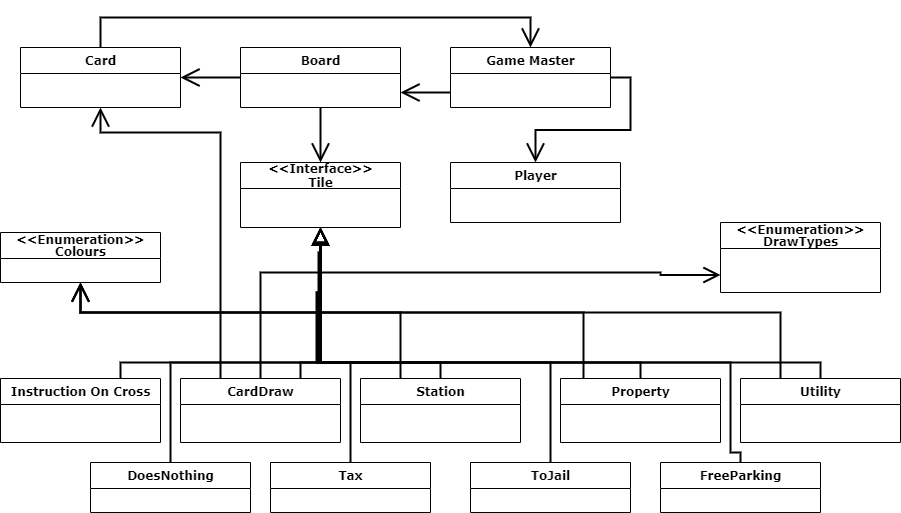

The diagram above was exported from draw.io. Its source (the exported page's mxGraphModel, read from the mxfile embedded in the PNG):
<mxGraphModel dx="1038" dy="548" grid="1" gridSize="10" guides="1" tooltips="1" connect="1" arrows="1" fold="1" page="1" pageScale="1" pageWidth="1100" pageHeight="850" background="#ffffff" math="0" shadow="0">
  <root>
    <mxCell id="0" />
    <mxCell id="1" parent="0" />
    <mxCell id="cACgwOGVdIO9a6mzixP3-41" style="edgeStyle=orthogonalEdgeStyle;rounded=0;orthogonalLoop=1;jettySize=auto;html=1;exitX=0;exitY=0.75;exitDx=0;exitDy=0;horizontal=1;endArrow=open;endFill=0;strokeWidth=2;endSize=15;entryX=1;entryY=0.75;entryDx=0;entryDy=0;" parent="1" source="78961159f06e98e8-95" target="78961159f06e98e8-17" edge="1">
      <mxGeometry relative="1" as="geometry">
        <mxPoint x="350" y="101" as="sourcePoint" />
        <mxPoint x="210" y="93" as="targetPoint" />
      </mxGeometry>
    </mxCell>
    <mxCell id="cACgwOGVdIO9a6mzixP3-42" style="edgeStyle=orthogonalEdgeStyle;rounded=0;orthogonalLoop=1;jettySize=auto;html=1;exitX=1;exitY=0.5;exitDx=0;exitDy=0;horizontal=1;endArrow=open;endFill=0;strokeWidth=2;endSize=15;entryX=0.5;entryY=0;entryDx=0;entryDy=0;" parent="1" source="78961159f06e98e8-95" target="78961159f06e98e8-30" edge="1">
      <mxGeometry relative="1" as="geometry">
        <mxPoint x="510" y="49" as="sourcePoint" />
        <mxPoint x="550" y="-31" as="targetPoint" />
      </mxGeometry>
    </mxCell>
    <mxCell id="cACgwOGVdIO9a6mzixP3-43" style="edgeStyle=orthogonalEdgeStyle;rounded=0;orthogonalLoop=1;jettySize=auto;html=1;exitX=0.5;exitY=1;exitDx=0;exitDy=0;horizontal=1;endArrow=open;endFill=0;strokeWidth=2;endSize=15;entryX=0.5;entryY=0;entryDx=0;entryDy=0;" parent="1" source="78961159f06e98e8-17" target="78961159f06e98e8-82" edge="1">
      <mxGeometry relative="1" as="geometry">
        <mxPoint x="210" y="116" as="sourcePoint" />
        <mxPoint x="230" y="3" as="targetPoint" />
      </mxGeometry>
    </mxCell>
    <mxCell id="cACgwOGVdIO9a6mzixP3-64" style="edgeStyle=orthogonalEdgeStyle;rounded=0;orthogonalLoop=1;jettySize=auto;html=1;exitX=0.143;exitY=-0.002;exitDx=0;exitDy=0;horizontal=1;endArrow=open;endFill=0;strokeWidth=2;endSize=15;exitPerimeter=0;entryX=0.5;entryY=1;entryDx=0;entryDy=0;" parent="1" source="cACgwOGVdIO9a6mzixP3-72" target="cACgwOGVdIO9a6mzixP3-57" edge="1">
      <mxGeometry relative="1" as="geometry">
        <mxPoint x="250" y="180" as="sourcePoint" />
        <mxPoint x="210" y="498" as="targetPoint" />
        <Array as="points">
          <mxPoint x="633" y="510" />
          <mxPoint x="130" y="510" />
        </Array>
      </mxGeometry>
    </mxCell>
    <mxCell id="dglRPIF--VpE8NI3aLBM-55" style="edgeStyle=orthogonalEdgeStyle;rounded=0;orthogonalLoop=1;jettySize=auto;html=1;exitX=0.5;exitY=0;exitDx=0;exitDy=0;endArrow=block;endFill=0;endSize=11;strokeWidth=2;entryX=0.5;entryY=1;entryDx=0;entryDy=0;" parent="1" source="cACgwOGVdIO9a6mzixP3-72" edge="1" target="78961159f06e98e8-82">
      <mxGeometry relative="1" as="geometry">
        <mxPoint x="370" y="500" as="targetPoint" />
        <Array as="points">
          <mxPoint x="690" y="560" />
          <mxPoint x="370" y="560" />
        </Array>
      </mxGeometry>
    </mxCell>
    <mxCell id="dglRPIF--VpE8NI3aLBM-56" style="edgeStyle=orthogonalEdgeStyle;rounded=0;orthogonalLoop=1;jettySize=auto;html=1;exitX=0.5;exitY=0;exitDx=0;exitDy=0;endArrow=block;endFill=0;endSize=11;strokeWidth=2;entryX=0.5;entryY=1;entryDx=0;entryDy=0;" parent="1" source="cACgwOGVdIO9a6mzixP3-80" edge="1" target="78961159f06e98e8-82">
      <mxGeometry relative="1" as="geometry">
        <mxPoint x="370" y="500" as="targetPoint" />
        <Array as="points">
          <mxPoint x="870" y="560" />
          <mxPoint x="370" y="560" />
        </Array>
      </mxGeometry>
    </mxCell>
    <mxCell id="dglRPIF--VpE8NI3aLBM-52" style="edgeStyle=orthogonalEdgeStyle;rounded=0;orthogonalLoop=1;jettySize=auto;html=1;exitX=0.75;exitY=0;exitDx=0;exitDy=0;endArrow=block;endFill=0;endSize=11;strokeWidth=2;entryX=0.5;entryY=1;entryDx=0;entryDy=0;" parent="1" source="cACgwOGVdIO9a6mzixP3-99" edge="1" target="78961159f06e98e8-82">
      <mxGeometry relative="1" as="geometry">
        <Array as="points">
          <mxPoint x="170" y="560" />
          <mxPoint x="370" y="560" />
        </Array>
        <mxPoint x="370" y="500" as="targetPoint" />
      </mxGeometry>
    </mxCell>
    <mxCell id="dglRPIF--VpE8NI3aLBM-53" style="edgeStyle=orthogonalEdgeStyle;rounded=0;orthogonalLoop=1;jettySize=auto;html=1;exitX=0.75;exitY=0;exitDx=0;exitDy=0;endArrow=block;endFill=0;endSize=11;strokeWidth=2;entryX=0.5;entryY=1;entryDx=0;entryDy=0;" parent="1" source="cACgwOGVdIO9a6mzixP3-108" edge="1" target="78961159f06e98e8-82">
      <mxGeometry relative="1" as="geometry">
        <mxPoint x="370" y="500" as="targetPoint" />
        <Array as="points">
          <mxPoint x="350" y="560" />
          <mxPoint x="370" y="560" />
        </Array>
      </mxGeometry>
    </mxCell>
    <mxCell id="SLRvUG6S8A6fJn-pjBji-24" style="edgeStyle=orthogonalEdgeStyle;rounded=0;orthogonalLoop=1;jettySize=auto;html=1;exitX=0.5;exitY=0;exitDx=0;exitDy=0;entryX=0;entryY=0.75;entryDx=0;entryDy=0;endArrow=open;endFill=0;endSize=13;strokeWidth=2;" parent="1" source="cACgwOGVdIO9a6mzixP3-108" target="SLRvUG6S8A6fJn-pjBji-1" edge="1">
      <mxGeometry relative="1" as="geometry">
        <mxPoint x="970" y="459" as="targetPoint" />
        <Array as="points">
          <mxPoint x="310" y="470" />
          <mxPoint x="710" y="470" />
          <mxPoint x="710" y="473" />
        </Array>
      </mxGeometry>
    </mxCell>
    <mxCell id="dglRPIF--VpE8NI3aLBM-54" style="edgeStyle=orthogonalEdgeStyle;rounded=0;orthogonalLoop=1;jettySize=auto;html=1;exitX=0.5;exitY=0;exitDx=0;exitDy=0;endArrow=block;endFill=0;endSize=11;strokeWidth=2;entryX=0.5;entryY=1;entryDx=0;entryDy=0;" parent="1" source="dglRPIF--VpE8NI3aLBM-2" edge="1" target="78961159f06e98e8-82">
      <mxGeometry relative="1" as="geometry">
        <mxPoint x="370" y="500" as="targetPoint" />
        <Array as="points">
          <mxPoint x="490" y="560" />
          <mxPoint x="370" y="560" />
        </Array>
      </mxGeometry>
    </mxCell>
    <mxCell id="dglRPIF--VpE8NI3aLBM-42" style="edgeStyle=orthogonalEdgeStyle;rounded=0;orthogonalLoop=1;jettySize=auto;html=1;exitX=0.25;exitY=0;exitDx=0;exitDy=0;horizontal=1;endArrow=open;endFill=0;strokeWidth=2;endSize=15;" parent="1" source="cACgwOGVdIO9a6mzixP3-80" edge="1">
      <mxGeometry relative="1" as="geometry">
        <mxPoint x="632.8800000000001" y="540.0020000000002" as="sourcePoint" />
        <mxPoint x="130" y="480" as="targetPoint" />
        <Array as="points">
          <mxPoint x="830" y="510" />
          <mxPoint x="130" y="510" />
        </Array>
      </mxGeometry>
    </mxCell>
    <mxCell id="dglRPIF--VpE8NI3aLBM-44" style="edgeStyle=orthogonalEdgeStyle;rounded=0;orthogonalLoop=1;jettySize=auto;html=1;exitX=0.25;exitY=0;exitDx=0;exitDy=0;horizontal=1;endArrow=open;endFill=0;strokeWidth=2;endSize=15;entryX=0.5;entryY=1;entryDx=0;entryDy=0;" parent="1" source="dglRPIF--VpE8NI3aLBM-2" target="cACgwOGVdIO9a6mzixP3-57" edge="1">
      <mxGeometry relative="1" as="geometry">
        <mxPoint x="632.8800000000001" y="540.0020000000002" as="sourcePoint" />
        <mxPoint x="100" y="520" as="targetPoint" />
        <Array as="points">
          <mxPoint x="450" y="510" />
          <mxPoint x="130" y="510" />
        </Array>
      </mxGeometry>
    </mxCell>
    <mxCell id="SLRvUG6S8A6fJn-pjBji-20" style="edgeStyle=orthogonalEdgeStyle;rounded=0;orthogonalLoop=1;jettySize=auto;html=1;exitX=0.5;exitY=0;exitDx=0;exitDy=0;endSize=13;endArrow=block;endFill=0;strokeWidth=2;entryX=0.5;entryY=1;entryDx=0;entryDy=0;" parent="1" source="SLRvUG6S8A6fJn-pjBji-8" edge="1" target="78961159f06e98e8-82">
      <mxGeometry relative="1" as="geometry">
        <mxPoint x="368" y="500" as="targetPoint" />
        <Array as="points">
          <mxPoint x="400" y="560" />
          <mxPoint x="370" y="560" />
        </Array>
      </mxGeometry>
    </mxCell>
    <mxCell id="SLRvUG6S8A6fJn-pjBji-21" style="edgeStyle=orthogonalEdgeStyle;rounded=0;orthogonalLoop=1;jettySize=auto;html=1;exitX=0.5;exitY=0;exitDx=0;exitDy=0;endArrow=block;endFill=0;endSize=13;strokeWidth=2;entryX=0.5;entryY=1;entryDx=0;entryDy=0;" parent="1" source="SLRvUG6S8A6fJn-pjBji-11" edge="1" target="78961159f06e98e8-82">
      <mxGeometry relative="1" as="geometry">
        <mxPoint x="480" y="480" as="targetPoint" />
        <Array as="points">
          <mxPoint x="600" y="560" />
          <mxPoint x="368" y="560" />
          <mxPoint x="368" y="450" />
          <mxPoint x="370" y="450" />
        </Array>
      </mxGeometry>
    </mxCell>
    <mxCell id="SLRvUG6S8A6fJn-pjBji-22" style="edgeStyle=orthogonalEdgeStyle;rounded=0;orthogonalLoop=1;jettySize=auto;html=1;exitX=0.5;exitY=0;exitDx=0;exitDy=0;endArrow=block;endFill=0;endSize=13;strokeWidth=2;entryX=0.5;entryY=1;entryDx=0;entryDy=0;" parent="1" source="SLRvUG6S8A6fJn-pjBji-14" edge="1" target="78961159f06e98e8-82">
      <mxGeometry relative="1" as="geometry">
        <mxPoint x="440" y="470" as="targetPoint" />
        <Array as="points">
          <mxPoint x="790" y="650" />
          <mxPoint x="780" y="650" />
          <mxPoint x="780" y="560" />
          <mxPoint x="366" y="560" />
          <mxPoint x="366" y="490" />
          <mxPoint x="370" y="490" />
        </Array>
      </mxGeometry>
    </mxCell>
    <mxCell id="SLRvUG6S8A6fJn-pjBji-23" style="edgeStyle=orthogonalEdgeStyle;rounded=0;orthogonalLoop=1;jettySize=auto;html=1;exitX=0.5;exitY=0;exitDx=0;exitDy=0;endArrow=block;endFill=0;endSize=13;strokeWidth=2;entryX=0.5;entryY=1;entryDx=0;entryDy=0;" parent="1" source="SLRvUG6S8A6fJn-pjBji-17" edge="1" target="78961159f06e98e8-82">
      <mxGeometry relative="1" as="geometry">
        <mxPoint x="300" y="490" as="targetPoint" />
        <Array as="points">
          <mxPoint x="220" y="560" />
          <mxPoint x="367" y="560" />
          <mxPoint x="367" y="490" />
          <mxPoint x="370" y="490" />
        </Array>
      </mxGeometry>
    </mxCell>
    <mxCell id="78961159f06e98e8-82" value="&amp;lt;&amp;lt;Interface&amp;gt;&amp;gt;&lt;br&gt;Tile" style="swimlane;html=1;fontStyle=1;align=center;verticalAlign=middle;childLayout=stackLayout;horizontal=1;startSize=26;horizontalStack=0;resizeParent=1;resizeLast=0;collapsible=1;marginBottom=0;swimlaneFillColor=#ffffff;rounded=0;shadow=0;comic=0;labelBackgroundColor=none;strokeWidth=1;fillColor=none;fontFamily=Verdana;fontSize=12" parent="1" vertex="1">
      <mxGeometry x="290" y="360" width="160" height="65" as="geometry" />
    </mxCell>
    <mxCell id="78961159f06e98e8-17" value="Board" style="swimlane;html=1;fontStyle=1;align=center;verticalAlign=top;childLayout=stackLayout;horizontal=1;startSize=26;horizontalStack=0;resizeParent=1;resizeLast=0;collapsible=1;marginBottom=0;swimlaneFillColor=#ffffff;rounded=0;shadow=0;comic=0;labelBackgroundColor=none;strokeWidth=1;fillColor=none;fontFamily=Verdana;fontSize=12" parent="1" vertex="1">
      <mxGeometry x="290" y="245" width="160" height="60" as="geometry" />
    </mxCell>
    <mxCell id="lA05ETYJGLfWVv5xfchb-6" style="edgeStyle=orthogonalEdgeStyle;rounded=0;orthogonalLoop=1;jettySize=auto;html=1;exitX=0;exitY=0.5;exitDx=0;exitDy=0;horizontal=1;endArrow=open;endFill=0;strokeWidth=2;endSize=15;entryX=1;entryY=0.5;entryDx=0;entryDy=0;" edge="1" parent="1" source="78961159f06e98e8-17" target="lA05ETYJGLfWVv5xfchb-4">
      <mxGeometry relative="1" as="geometry">
        <mxPoint x="70" y="210" as="sourcePoint" />
        <mxPoint x="240" y="325" as="targetPoint" />
      </mxGeometry>
    </mxCell>
    <mxCell id="lA05ETYJGLfWVv5xfchb-4" value="Card" style="swimlane;html=1;fontStyle=1;align=center;verticalAlign=top;childLayout=stackLayout;horizontal=1;startSize=26;horizontalStack=0;resizeParent=1;resizeLast=0;collapsible=1;marginBottom=0;swimlaneFillColor=#ffffff;rounded=0;shadow=0;comic=0;labelBackgroundColor=none;strokeWidth=1;fillColor=none;fontFamily=Verdana;fontSize=12" vertex="1" parent="1">
      <mxGeometry x="70" y="245" width="160" height="60" as="geometry" />
    </mxCell>
    <mxCell id="cACgwOGVdIO9a6mzixP3-57" value="&lt;p style=&quot;line-height: 100%&quot;&gt;&amp;lt;&amp;lt;Enumeration&amp;gt;&amp;gt;&lt;br&gt;Colours&lt;/p&gt;" style="swimlane;html=1;fontStyle=1;align=center;verticalAlign=middle;childLayout=stackLayout;horizontal=1;startSize=26;horizontalStack=0;resizeParent=1;resizeLast=0;collapsible=1;marginBottom=0;swimlaneFillColor=#ffffff;rounded=0;shadow=0;comic=0;labelBackgroundColor=none;strokeWidth=1;fillColor=none;fontFamily=Verdana;fontSize=12" parent="1" vertex="1">
      <mxGeometry x="50" y="430" width="160" height="50" as="geometry" />
    </mxCell>
    <mxCell id="cACgwOGVdIO9a6mzixP3-99" value="Instruction On Cross" style="swimlane;html=1;fontStyle=1;align=center;verticalAlign=top;childLayout=stackLayout;horizontal=1;startSize=26;horizontalStack=0;resizeParent=1;resizeLast=0;collapsible=1;marginBottom=0;swimlaneFillColor=#ffffff;rounded=0;shadow=0;comic=0;labelBackgroundColor=none;strokeWidth=1;fillColor=none;fontFamily=Verdana;fontSize=12" parent="1" vertex="1">
      <mxGeometry x="50" y="576" width="160" height="64" as="geometry" />
    </mxCell>
    <mxCell id="cACgwOGVdIO9a6mzixP3-108" value="CardDraw" style="swimlane;html=1;fontStyle=1;align=center;verticalAlign=top;childLayout=stackLayout;horizontal=1;startSize=26;horizontalStack=0;resizeParent=1;resizeLast=0;collapsible=1;marginBottom=0;swimlaneFillColor=#ffffff;rounded=0;shadow=0;comic=0;labelBackgroundColor=none;strokeWidth=1;fillColor=none;fontFamily=Verdana;fontSize=12" parent="1" vertex="1">
      <mxGeometry x="230" y="576" width="160" height="64" as="geometry" />
    </mxCell>
    <mxCell id="dglRPIF--VpE8NI3aLBM-2" value="Station" style="swimlane;html=1;fontStyle=1;align=center;verticalAlign=top;childLayout=stackLayout;horizontal=1;startSize=26;horizontalStack=0;resizeParent=1;resizeLast=0;collapsible=1;marginBottom=0;swimlaneFillColor=#ffffff;rounded=0;shadow=0;comic=0;labelBackgroundColor=none;strokeWidth=1;fillColor=none;fontFamily=Verdana;fontSize=12" parent="1" vertex="1">
      <mxGeometry x="410" y="576" width="160" height="64" as="geometry" />
    </mxCell>
    <mxCell id="cACgwOGVdIO9a6mzixP3-72" value="Property" style="swimlane;html=1;fontStyle=1;align=center;verticalAlign=top;childLayout=stackLayout;horizontal=1;startSize=26;horizontalStack=0;resizeParent=1;resizeLast=0;collapsible=1;marginBottom=0;swimlaneFillColor=#ffffff;rounded=0;shadow=0;comic=0;labelBackgroundColor=none;strokeWidth=1;fillColor=none;fontFamily=Verdana;fontSize=12" parent="1" vertex="1">
      <mxGeometry x="610" y="576" width="160" height="64" as="geometry" />
    </mxCell>
    <mxCell id="cACgwOGVdIO9a6mzixP3-80" value="Utility" style="swimlane;html=1;fontStyle=1;align=center;verticalAlign=top;childLayout=stackLayout;horizontal=1;startSize=26;horizontalStack=0;resizeParent=1;resizeLast=0;collapsible=1;marginBottom=0;swimlaneFillColor=#ffffff;rounded=0;shadow=0;comic=0;labelBackgroundColor=none;strokeWidth=1;fillColor=none;fontFamily=Verdana;fontSize=12" parent="1" vertex="1">
      <mxGeometry x="790" y="576" width="160" height="64" as="geometry" />
    </mxCell>
    <mxCell id="SLRvUG6S8A6fJn-pjBji-8" value="Tax" style="swimlane;html=1;fontStyle=1;align=center;verticalAlign=top;childLayout=stackLayout;horizontal=1;startSize=26;horizontalStack=0;resizeParent=1;resizeLast=0;collapsible=1;marginBottom=0;swimlaneFillColor=#ffffff;rounded=0;shadow=0;comic=0;labelBackgroundColor=none;strokeWidth=1;fillColor=none;fontFamily=Verdana;fontSize=12" parent="1" vertex="1">
      <mxGeometry x="320" y="660" width="160" height="50" as="geometry" />
    </mxCell>
    <mxCell id="SLRvUG6S8A6fJn-pjBji-11" value="ToJail&lt;br&gt;" style="swimlane;html=1;fontStyle=1;align=center;verticalAlign=top;childLayout=stackLayout;horizontal=1;startSize=26;horizontalStack=0;resizeParent=1;resizeLast=0;collapsible=1;marginBottom=0;swimlaneFillColor=#ffffff;rounded=0;shadow=0;comic=0;labelBackgroundColor=none;strokeWidth=1;fillColor=none;fontFamily=Verdana;fontSize=12" parent="1" vertex="1">
      <mxGeometry x="520" y="660" width="160" height="50" as="geometry" />
    </mxCell>
    <mxCell id="SLRvUG6S8A6fJn-pjBji-14" value="FreeParking" style="swimlane;html=1;fontStyle=1;align=center;verticalAlign=top;childLayout=stackLayout;horizontal=1;startSize=26;horizontalStack=0;resizeParent=1;resizeLast=0;collapsible=1;marginBottom=0;swimlaneFillColor=#ffffff;rounded=0;shadow=0;comic=0;labelBackgroundColor=none;strokeWidth=1;fillColor=none;fontFamily=Verdana;fontSize=12" parent="1" vertex="1">
      <mxGeometry x="710" y="660" width="160" height="50" as="geometry" />
    </mxCell>
    <mxCell id="SLRvUG6S8A6fJn-pjBji-17" value="DoesNothing" style="swimlane;html=1;fontStyle=1;align=center;verticalAlign=top;childLayout=stackLayout;horizontal=1;startSize=26;horizontalStack=0;resizeParent=1;resizeLast=0;collapsible=1;marginBottom=0;swimlaneFillColor=#ffffff;rounded=0;shadow=0;comic=0;labelBackgroundColor=none;strokeWidth=1;fillColor=none;fontFamily=Verdana;fontSize=12" parent="1" vertex="1">
      <mxGeometry x="140" y="660" width="160" height="50" as="geometry" />
    </mxCell>
    <mxCell id="SLRvUG6S8A6fJn-pjBji-1" value="&lt;p style=&quot;line-height: 100%&quot;&gt;&amp;lt;&amp;lt;Enumeration&amp;gt;&amp;gt;&lt;br&gt;DrawTypes&lt;/p&gt;" style="swimlane;html=1;fontStyle=1;align=center;verticalAlign=middle;childLayout=stackLayout;horizontal=1;startSize=26;horizontalStack=0;resizeParent=1;resizeLast=0;collapsible=1;marginBottom=0;swimlaneFillColor=#ffffff;rounded=0;shadow=0;comic=0;labelBackgroundColor=none;strokeWidth=1;fillColor=none;fontFamily=Verdana;fontSize=12" parent="1" vertex="1">
      <mxGeometry x="770" y="420" width="160" height="70" as="geometry" />
    </mxCell>
    <mxCell id="lA05ETYJGLfWVv5xfchb-7" style="edgeStyle=orthogonalEdgeStyle;rounded=0;orthogonalLoop=1;jettySize=auto;html=1;exitX=0.25;exitY=0;exitDx=0;exitDy=0;horizontal=1;endArrow=open;endFill=0;strokeWidth=2;endSize=15;entryX=0.5;entryY=1;entryDx=0;entryDy=0;" edge="1" parent="1" source="cACgwOGVdIO9a6mzixP3-108" target="lA05ETYJGLfWVv5xfchb-4">
      <mxGeometry relative="1" as="geometry">
        <mxPoint x="300" y="285" as="sourcePoint" />
        <mxPoint x="240" y="285" as="targetPoint" />
        <Array as="points">
          <mxPoint x="270" y="330" />
          <mxPoint x="150" y="330" />
        </Array>
      </mxGeometry>
    </mxCell>
    <mxCell id="78961159f06e98e8-95" value="Game Master" style="swimlane;html=1;fontStyle=1;align=center;verticalAlign=top;childLayout=stackLayout;horizontal=1;startSize=26;horizontalStack=0;resizeParent=1;resizeLast=0;collapsible=1;marginBottom=0;swimlaneFillColor=#ffffff;rounded=0;shadow=0;comic=0;labelBackgroundColor=none;strokeWidth=1;fillColor=none;fontFamily=Verdana;fontSize=12" parent="1" vertex="1">
      <mxGeometry x="500" y="245" width="160" height="60" as="geometry" />
    </mxCell>
    <mxCell id="78961159f06e98e8-30" value="Player" style="swimlane;html=1;fontStyle=1;align=center;verticalAlign=top;childLayout=stackLayout;horizontal=1;startSize=26;horizontalStack=0;resizeParent=1;resizeLast=0;collapsible=1;marginBottom=0;swimlaneFillColor=#ffffff;rounded=0;shadow=0;comic=0;labelBackgroundColor=none;strokeWidth=1;fillColor=none;fontFamily=Verdana;fontSize=12" parent="1" vertex="1">
      <mxGeometry x="500" y="360" width="170" height="60" as="geometry" />
    </mxCell>
    <mxCell id="lA05ETYJGLfWVv5xfchb-8" style="edgeStyle=orthogonalEdgeStyle;rounded=0;orthogonalLoop=1;jettySize=auto;html=1;exitX=0.5;exitY=0;exitDx=0;exitDy=0;horizontal=1;endArrow=open;endFill=0;strokeWidth=2;endSize=15;entryX=0.5;entryY=0;entryDx=0;entryDy=0;" edge="1" parent="1" source="lA05ETYJGLfWVv5xfchb-4" target="78961159f06e98e8-95">
      <mxGeometry relative="1" as="geometry">
        <mxPoint x="437.5" y="160" as="sourcePoint" />
        <mxPoint x="362.5" y="245" as="targetPoint" />
      </mxGeometry>
    </mxCell>
  </root>
</mxGraphModel>